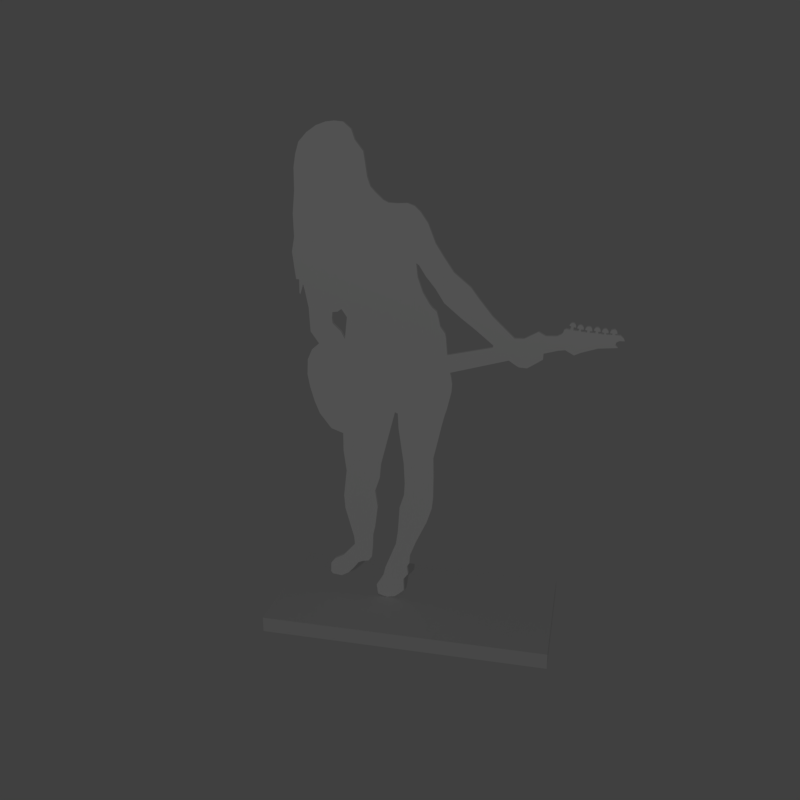 # Source: guitar_girl_joined.blend  (saved by Blender 2.78.0; exported with 4.5.12 LTS)
import bpy
from mathutils import Matrix  # noqa: F401  (used for matrix-valued properties, if any)

bpy.ops.wm.read_factory_settings(use_empty=True)
scene = bpy.context.scene
scene.name = 'Scene'

# ---- collections
col_collection_1 = bpy.data.collections.new('Collection 1'); scene.collection.children.link(col_collection_1)

# ---- materials (node trees are filled in below, after node groups)
mat_material = bpy.data.materials.new('Material')
mat_material.alpha_threshold = 0.0
mat_material.use_transparent_shadow = False
mat_material.diffuse_color = (1.0, 1.0, 1.0, 1.0)
mat_material.roughness = 0.5
mat_material.line_color = (0.0, 0.0, 0.0, 1.0)
mat_material_001 = bpy.data.materials.new('Material.001')
mat_material_001.alpha_threshold = 0.0
mat_material_001.use_transparent_shadow = False
mat_material_001.roughness = 0.5

# ---- material node trees

# ---- world
world_world = bpy.data.worlds.new('World'); scene.world = world_world
world_world.color = (0.05088, 0.05088, 0.05088)
world_world.use_sun_shadow = False
world_world.sun_shadow_jitter_overblur = 0.0
world_world.cycles.sampling_method = 'MANUAL'

# ---- cameras
cam_camera = bpy.data.cameras.new('Camera')
cam_camera.clip_end = 100.0
cam_camera.lens = 35.0
cam_camera.sensor_width = 32.0
cam_camera.sensor_height = 18.0
cam_camera.ortho_scale = 7.314
cam_camera.dof.focus_distance = 0.0
cam_camera.dof.aperture_fstop = 128.0

# ---- lights
light_sun = bpy.data.lights.new('Sun', 'POINT')
light_sun.transmission_factor = 0.0
light_sun.energy = 150.0
light_sun.shadow_buffer_clip_start = 0.5
light_sun.shadow_soft_size = 0.1
light_sun.shadow_maximum_resolution = 0.006
light_sun.use_absolute_resolution = True

# ---- meshes
me_cube = bpy.data.meshes.new('Cube')
me_cube.from_pydata([(-2.776, 0.0, -1.788), (-2.776, 0.0, 1.788), (-2.776, 0.391, -1.788), (-2.776, 0.391, 1.788), (4.376, 0.0, -1.788), (4.376, 0.0, 1.788), (4.376, 0.391, -1.788), (4.376, 0.391, 1.788), (0.5143, 3.381, 0.1005), (0.3991, 3.018, 0.1005), (0.3548, 2.344, 0.1005), (0.3017, 1.981, 0.1005), (0.01816, 1.264, 0.1005), (-0.1856, 0.4574, 0.1005), (-0.03499, 1.033, 0.1005), (-0.221, 0.7232, 0.1005), (0.532, 3.7, 0.1005), (0.5054, 4.231, 0.1005), (0.3725, 5.162, 0.1005), (0.3548, 5.543, 0.1005), (0.2839, 5.578, 0.1005), (-0.07928, 4.161, 0.1005), (-0.1147, 3.788, 0.1005), (-0.2387, 3.416, 0.1005), (-0.1767, 2.973, 0.1005), (-0.2476, 2.406, 0.1005), (-0.3008, 2.176, 0.1005), (-0.3185, 1.777, 0.1005), (-0.3451, 1.529, 0.1005), (-0.4336, 1.405, 0.1005), (-0.602, 1.37, 0.1005), (-0.7083, 1.317, 0.1005), (-0.8589, 1.122, 0.1005), (-0.8589, 1.122, 0.1005), (-0.9918, 0.9801, 0.1005), (-1.178, 0.8738, 0.1005), (-1.417, 0.9004, 0.1005), (-1.47, 0.9624, 0.1005), (-1.461, 1.21, 0.1005), (-1.355, 1.352, 0.1005), (-1.116, 1.485, 0.1005), (-0.7969, 1.848, 0.1005), (-0.8146, 2.052, 0.1005), (-1.036, 2.858, 0.1005), (-1.063, 3.213, 0.1005), (-0.9829, 3.912, 0.1005), (-1.054, 4.453, 0.1005), (-1.054, 4.917, 0.1005), (-1.884, 6.08, 0.1005), (-1.651, 5.401, 0.1005), (-1.778, 5.713, 0.1005), (-1.359, 5.026, 0.1005), (-1.944, 6.406, 0.1005), (-1.922, 6.787, 0.1005), (-1.804, 7.049, 0.1005), (-1.618, 7.21, 0.1005), (-1.825, 7.498, 0.1005), (-1.855, 8.086, 0.1005), (-1.939, 8.513, 0.1005), (-1.977, 8.649, 0.1005), (-2.054, 8.403, 0.1005), (-2.075, 8.441, 0.1005), (-2.071, 8.767, 0.1005), (-2.147, 8.772, 0.1005), (-2.189, 9.11, 0.1005), (-2.226, 9.427, 0.1005), (-2.159, 9.775, 0.1005), (-2.171, 10.32, 0.1005), (-2.116, 10.84, 0.1005), (-2.11, 11.37, 0.1005), (-2.055, 11.68, 0.1005), (-1.97, 11.94, 0.1005), (-1.769, 12.15, 0.1005), (-1.543, 12.3, 0.1005), (-1.311, 12.38, 0.1005), (-1.116, 12.4, 0.1005), (-0.903, 12.38, 0.1005), (-0.7141, 12.22, 0.1005), (-0.6349, 11.99, 0.1005), (-0.4398, 11.74, 0.1005), (-0.4093, 11.55, 0.1005), (-0.3545, 11.18, 0.1005), (-0.2813, 10.97, 0.1005), (-0.1595, 10.84, 0.1005), (0.0173, 10.68, 0.1005), (0.1392, 10.62, 0.1005), (0.3403, 10.61, 0.1005), (0.5841, 10.62, 0.1005), (0.7487, 10.56, 0.1005), (0.8889, 10.43, 0.1005), (1.066, 10.18, 0.1005), (1.248, 9.726, 0.1005), (1.45, 9.415, 0.1005), (1.687, 9.074, 0.1005), (2.09, 8.745, 0.1005), (2.09, 8.745, 0.1005), (2.279, 8.495, 0.1005), (2.62, 8.08, 0.1005), (3.132, 7.599, 0.1005), (3.351, 7.605, 0.1005), (3.674, 7.788, 0.1005), (3.845, 7.696, 0.1005), (4.095, 7.708, 0.1005), (4.198, 7.763, 0.1005), (0.7956, 9.26, 0.1005), (0.8337, 8.93, 0.1005), (0.9607, 8.575, 0.1005), (1.126, 8.304, 0.1005), (1.202, 8.215, 0.1005), (1.291, 8.143, 0.1005), (1.337, 7.99, 0.1005), (1.38, 7.787, 0.1005), (1.502, 7.618, 0.1005), (1.524, 7.499, 0.1005), (1.557, 7.102, 0.1005), (2.637, 7.351, 0.1005), (2.645, 7.406, 0.1005), (2.23, 7.745, 0.1005), (1.866, 8.02, 0.1005), (1.469, 8.35, 0.1005), (1.253, 8.685, 0.1005), (1.024, 8.964, 0.1005), (0.8633, 9.214, 0.1005), (-1.258, 8.007, 0.1005), (-1.126, 8.025, 0.1005), (-1.03, 8.095, 0.1005), (-0.898, 7.902, 0.1005), (-0.9595, 7.357, 0.1005), (-1.056, 7.533, 0.1005), (-1.258, 7.726, 0.1005), (-1.275, 7.849, 0.1005), (-0.05862, 0.4117, 0.1005), (0.06836, 0.3914, 0.1005), (0.2563, 0.4219, 0.1005), (0.3883, 0.5336, 0.1005), (0.5102, 0.6454, 0.1005), (0.5001, 0.9755, 0.1005), (0.622, 1.133, 0.1005), (0.5915, 1.356, 0.1005), (0.6575, 1.453, 0.1005), (0.6728, 1.687, 0.1005), (0.8353, 2.103, 0.1005), (1.104, 2.677, 0.1005), (1.231, 3.068, 0.1005), (1.262, 3.353, 0.1005), (1.267, 3.911, 0.1005), (1.257, 4.445, 0.1005), (1.379, 4.978, 0.1005), (1.455, 5.318, 0.1005), (1.496, 5.486, 0.1005), (1.531, 5.613, 0.1005), (1.577, 5.765, 0.1005), (1.678, 6.192, 0.1005), (1.689, 6.38, 0.1005), (1.663, 6.563, 0.1005), (1.633, 6.674, 0.1005), (3.019, 7.065, 0.1005), (3.136, 6.984, 0.1005), (3.258, 6.913, 0.1005), (3.451, 6.903, 0.1005), (3.634, 7.02, 0.1005), (3.807, 7.136, 0.1005), (3.812, 7.279, 0.1005), (4.142, 7.37, 0.1005), (4.299, 7.39, 0.1005), (4.502, 7.279, 0.1005), (4.64, 7.345, 0.1005), (5.026, 7.472, 0.1005), (5.467, 7.512, 0.1005), (5.406, 7.573, 0.1005), (5.422, 7.639, 0.1005), (5.488, 7.675, 0.1005), (5.605, 7.675, 0.1005), (5.584, 7.731, 0.1005), (5.51, 7.802, 0.1005), (5.383, 7.807, 0.1005), (5.383, 7.831, 0.1005), (5.432, 7.839, 0.1005), (5.427, 7.878, 0.1005), (5.408, 7.912, 0.1005), (5.378, 7.935, 0.1005), (5.345, 7.936, 0.1005), (5.296, 7.921, 0.1005), (5.274, 7.883, 0.1005), (5.269, 7.843, 0.1005), (5.318, 7.841, 0.1005), (5.318, 7.81, 0.1005), (5.187, 7.81, 0.1005), (5.184, 7.843, 0.1005), (5.236, 7.844, 0.1005), (5.235, 7.883, 0.1005), (5.211, 7.919, 0.1005), (5.175, 7.945, 0.1005), (5.141, 7.943, 0.1005), (5.104, 7.918, 0.1005), (5.09, 7.88, 0.1005), (5.088, 7.855, 0.1005), (5.138, 7.848, 0.1005), (5.134, 7.809, 0.1005), (5.009, 7.821, 0.1005), (5.01, 7.865, 0.1005), (5.06, 7.866, 0.1005), (5.058, 7.89, 0.1005), (5.046, 7.929, 0.1005), (5.007, 7.963, 0.1005), (4.968, 7.965, 0.1005), (4.935, 7.946, 0.1005), (4.913, 7.912, 0.1005), (4.912, 7.883, 0.1005), (4.949, 7.878, 0.1005), (4.944, 7.826, 0.1005), (4.339, 7.884, 0.1005), (5.383, 7.807, 0.1005), (5.383, 7.831, 0.1005), (5.432, 7.839, 0.1005), (5.427, 7.878, 0.1005), (5.408, 7.912, 0.1005), (5.378, 7.935, 0.1005), (5.345, 7.936, 0.1005), (5.296, 7.921, 0.1005), (5.274, 7.883, 0.1005), (5.269, 7.843, 0.1005), (5.318, 7.841, 0.1005), (5.318, 7.81, 0.1005), (5.187, 7.81, 0.1005), (5.184, 7.843, 0.1005), (5.236, 7.844, 0.1005), (5.235, 7.883, 0.1005), (5.211, 7.919, 0.1005), (5.175, 7.945, 0.1005), (5.141, 7.943, 0.1005), (5.104, 7.918, 0.1005), (5.09, 7.88, 0.1005), (5.088, 7.855, 0.1005), (5.138, 7.848, 0.1005), (5.134, 7.809, 0.1005), (5.009, 7.821, 0.1005), (5.01, 7.865, 0.1005), (5.06, 7.866, 0.1005), (5.058, 7.89, 0.1005), (5.046, 7.929, 0.1005), (5.007, 7.963, 0.1005), (4.968, 7.965, 0.1005), (4.935, 7.946, 0.1005), (4.913, 7.912, 0.1005), (4.912, 7.883, 0.1005), (4.949, 7.878, 0.1005), (4.944, 7.826, 0.1005), (4.816, 7.832, 0.1005), (4.826, 7.866, 0.1005), (4.875, 7.869, 0.1005), (4.874, 7.908, 0.1005), (4.859, 7.944, 0.1005), (4.831, 7.969, 0.1005), (4.799, 7.974, 0.1005), (4.748, 7.964, 0.1005), (4.723, 7.929, 0.1005), (4.713, 7.889, 0.1005), (4.762, 7.882, 0.1005), (4.759, 7.833, 0.1005), (4.62, 7.847, 0.1005), (4.629, 7.898, 0.1005), (4.681, 7.894, 0.1005), (4.684, 7.933, 0.1005), (4.664, 7.971, 0.1005), (4.631, 8.0, 0.1005), (4.597, 8.002, 0.1005), (4.557, 7.981, 0.1005), (4.54, 7.945, 0.1005), (4.535, 7.919, 0.1005), (4.584, 7.908, 0.1005), (4.566, 7.854, 0.1005), (4.451, 7.868, 0.1005), (4.458, 7.938, 0.1005), (4.508, 7.934, 0.1005), (4.508, 7.958, 0.1005), (4.501, 7.998, 0.1005), (4.465, 8.036, 0.1005), (4.426, 8.042, 0.1005), (4.392, 8.027, 0.1005), (4.367, 7.995, 0.1005), (4.362, 7.966, 0.1005), (4.399, 7.957, 0.1005), (4.382, 7.878, 0.1005), (4.232, 7.812, 0.1005), (4.246, 7.868, 0.1005), (4.292, 7.892, 0.1005), (0.3548, 5.543, 0.0004682), (0.2839, 5.578, 0.0004682), (0.3725, 5.162, 0.0004682), (0.5054, 4.231, 0.0004682), (0.532, 3.7, 0.0004682), (0.5143, 3.381, 0.0004682), (0.3991, 3.018, 0.0004682), (0.3548, 2.344, 0.0004682), (0.3017, 1.981, 0.0004682), (0.01816, 1.264, 0.0004682), (-0.03499, 1.033, 0.0004682), (-0.221, 0.7232, 0.0004682), (-0.1856, 0.4574, 0.0004682), (-0.07928, 4.161, 0.0004682), (-0.1147, 3.788, 0.0004682), (-0.2387, 3.416, 0.0004682), (-0.1767, 2.973, 0.0004682), (-0.2476, 2.406, 0.0004682), (-0.3008, 2.176, 0.0004682), (-0.3185, 1.777, 0.0004682), (-0.3451, 1.529, 0.0004682), (-0.4336, 1.405, 0.0004682), (-0.602, 1.37, 0.0004682), (-0.7083, 1.317, 0.0004682), (-0.8589, 1.122, 0.0004682), (-0.7969, 1.848, 0.0004682), (-0.8146, 2.052, 0.0004682), (-0.8589, 1.122, 0.0004682), (-0.9918, 0.9801, 0.0004682), (-1.178, 0.8738, 0.0004682), (-1.417, 0.9004, 0.0004682), (-1.47, 0.9624, 0.0004682), (-1.461, 1.21, 0.0004682), (-1.355, 1.352, 0.0004682), (-1.116, 1.485, 0.0004682), (-1.036, 2.858, 0.0004682), (-1.063, 3.213, 0.0004682), (-0.9829, 3.912, 0.0004682), (-1.054, 4.453, 0.0004682), (-1.054, 4.917, 0.0004682), (-1.778, 5.713, 0.0004682), (-1.884, 6.08, 0.0004682), (-1.359, 5.026, 0.0004682), (-1.651, 5.401, 0.0004682), (-1.944, 6.406, 0.0004682), (-1.922, 6.787, 0.0004682), (-1.804, 7.049, 0.0004682), (-1.618, 7.21, 0.0004682), (-1.825, 7.498, 0.0004682), (-1.855, 8.086, 0.0004682), (-1.939, 8.513, 0.0004682), (-1.977, 8.649, 0.0004682), (-2.054, 8.403, 0.0004682), (-2.075, 8.441, 0.0004682), (-2.071, 8.767, 0.0004682), (-2.147, 8.772, 0.0004682), (-2.189, 9.11, 0.0004682), (-2.226, 9.427, 0.0004682), (-2.159, 9.775, 0.0004682), (-2.171, 10.32, 0.0004682), (-2.116, 10.84, 0.0004682), (-2.11, 11.37, 0.0004682), (-2.055, 11.68, 0.0004682), (-1.97, 11.94, 0.0004682), (-1.769, 12.15, 0.0004682), (-1.543, 12.3, 0.0004682), (-1.311, 12.38, 0.0004682), (-1.116, 12.4, 0.0004682), (-0.903, 12.38, 0.0004682), (-0.7141, 12.22, 0.0004682), (-0.6349, 11.99, 0.0004682), (-0.4398, 11.74, 0.0004682), (-0.4093, 11.55, 0.0004682), (-0.3545, 11.18, 0.0004682), (-0.2813, 10.97, 0.0004682), (-0.1595, 10.84, 0.0004682), (0.0173, 10.68, 0.0004682), (0.1392, 10.62, 0.0004682), (0.3403, 10.61, 0.0004682), (0.5841, 10.62, 0.0004682), (0.7487, 10.56, 0.0004682), (0.8889, 10.43, 0.0004682), (1.066, 10.18, 0.0004682), (1.248, 9.726, 0.0004682), (1.45, 9.415, 0.0004682), (1.687, 9.074, 0.0004682), (2.09, 8.745, 0.0004682), (2.09, 8.745, 0.0004682), (2.279, 8.495, 0.0004682), (2.62, 8.08, 0.0004682), (3.132, 7.599, 0.0004682), (3.351, 7.605, 0.0004682), (3.674, 7.788, 0.0004682), (3.845, 7.696, 0.0004682), (4.095, 7.708, 0.0004682), (4.198, 7.763, 0.0004682), (1.557, 7.102, 0.0004682), (1.633, 6.674, 0.0004682), (0.7956, 9.26, 0.0004682), (0.8337, 8.93, 0.0004682), (0.9607, 8.575, 0.0004682), (1.126, 8.304, 0.0004682), (1.202, 8.215, 0.0004682), (1.291, 8.143, 0.0004682), (1.337, 7.99, 0.0004682), (1.38, 7.787, 0.0004682), (1.502, 7.618, 0.0004682), (1.524, 7.499, 0.0004682), (2.637, 7.351, 0.0004682), (2.645, 7.406, 0.0004682), (2.23, 7.745, 0.0004682), (1.866, 8.02, 0.0004682), (1.469, 8.35, 0.0004682), (1.253, 8.685, 0.0004682), (1.024, 8.964, 0.0004682), (0.8633, 9.214, 0.0004682), (-1.258, 8.007, 0.0004682), (-1.126, 8.025, 0.0004682), (-1.03, 8.095, 0.0004682), (-0.898, 7.902, 0.0004682), (-0.9595, 7.357, 0.0004682), (-1.056, 7.533, 0.0004682), (-1.258, 7.726, 0.0004682), (-1.275, 7.849, 0.0004682), (-0.05862, 0.4117, 0.0004682), (0.06836, 0.3914, 0.0004682), (0.2563, 0.4219, 0.0004682), (0.3883, 0.5336, 0.0004682), (0.5102, 0.6454, 0.0004682), (0.5001, 0.9755, 0.0004682), (0.622, 1.133, 0.0004682), (0.5915, 1.356, 0.0004682), (0.6575, 1.453, 0.0004682), (0.6728, 1.687, 0.0004682), (0.8353, 2.103, 0.0004682), (1.104, 2.677, 0.0004682), (1.231, 3.068, 0.0004682), (1.262, 3.353, 0.0004682), (1.267, 3.911, 0.0004682), (1.257, 4.445, 0.0004682), (1.379, 4.978, 0.0004682), (1.455, 5.318, 0.0004682), (1.496, 5.486, 0.0004682), (1.531, 5.613, 0.0004682), (1.577, 5.765, 0.0004682), (1.678, 6.192, 0.0004682), (1.689, 6.38, 0.0004682), (1.663, 6.563, 0.0004682), (3.019, 7.065, 0.0004682), (3.136, 6.984, 0.0004682), (3.258, 6.913, 0.0004682), (3.451, 6.903, 0.0004682), (3.634, 7.02, 0.0004682), (3.807, 7.136, 0.0004682), (3.812, 7.279, 0.0004682), (4.142, 7.37, 0.0004682), (4.299, 7.39, 0.0004682), (4.502, 7.279, 0.0004682), (4.64, 7.345, 0.0004682), (5.026, 7.472, 0.0004682), (5.467, 7.512, 0.0004682), (5.406, 7.573, 0.0004682), (5.422, 7.639, 0.0004682), (5.488, 7.675, 0.0004682), (5.605, 7.675, 0.0004682), (5.584, 7.731, 0.0004682), (5.51, 7.802, 0.0004682), (5.383, 7.807, 0.0004682), (5.383, 7.831, 0.0004682), (5.432, 7.839, 0.0004682), (5.427, 7.878, 0.0004682), (5.408, 7.912, 0.0004682), (5.378, 7.935, 0.0004682), (5.345, 7.936, 0.0004682), (5.296, 7.921, 0.0004682), (5.274, 7.883, 0.0004682), (5.269, 7.843, 0.0004682), (5.318, 7.841, 0.0004682), (5.318, 7.81, 0.0004682), (5.187, 7.81, 0.0004682), (5.184, 7.843, 0.0004682), (5.236, 7.844, 0.0004682), (5.235, 7.883, 0.0004682), (5.211, 7.919, 0.0004682), (5.175, 7.945, 0.0004682), (5.141, 7.943, 0.0004682), (5.104, 7.918, 0.0004682), (5.09, 7.88, 0.0004682), (5.088, 7.855, 0.0004682), (5.138, 7.848, 0.0004682), (5.134, 7.809, 0.0004682), (5.009, 7.821, 0.0004682), (5.01, 7.865, 0.0004682), (5.06, 7.866, 0.0004682), (5.058, 7.89, 0.0004682), (5.046, 7.929, 0.0004682), (5.007, 7.963, 0.0004682), (4.968, 7.965, 0.0004682), (4.935, 7.946, 0.0004682), (4.913, 7.912, 0.0004682), (4.912, 7.883, 0.0004682), (4.949, 7.878, 0.0004682), (4.944, 7.826, 0.0004682), (4.944, 7.826, 0.0004682), (4.816, 7.832, 0.0004682), (5.383, 7.831, 0.0004682), (5.383, 7.807, 0.0004682), (5.432, 7.839, 0.0004682), (5.427, 7.878, 0.0004682), (5.408, 7.912, 0.0004682), (5.378, 7.935, 0.0004682), (5.345, 7.936, 0.0004682), (5.296, 7.921, 0.0004682), (5.274, 7.883, 0.0004682), (5.269, 7.843, 0.0004682), (5.318, 7.841, 0.0004682), (5.318, 7.81, 0.0004682), (5.187, 7.81, 0.0004682), (5.184, 7.843, 0.0004682), (5.236, 7.844, 0.0004682), (5.235, 7.883, 0.0004682), (5.211, 7.919, 0.0004682), (5.175, 7.945, 0.0004682), (5.141, 7.943, 0.0004682), (5.104, 7.918, 0.0004682), (5.09, 7.88, 0.0004682), (5.088, 7.855, 0.0004682), (5.138, 7.848, 0.0004682), (5.134, 7.809, 0.0004682), (5.009, 7.821, 0.0004682), (5.01, 7.865, 0.0004682), (5.06, 7.866, 0.0004682), (5.058, 7.89, 0.0004682), (5.046, 7.929, 0.0004682), (5.007, 7.963, 0.0004682), (4.968, 7.965, 0.0004682), (4.935, 7.946, 0.0004682), (4.913, 7.912, 0.0004682), (4.912, 7.883, 0.0004682), (4.949, 7.878, 0.0004682), (4.232, 7.812, 0.0004682), (4.826, 7.866, 0.0004682), (4.875, 7.869, 0.0004682), (4.874, 7.908, 0.0004682), (4.859, 7.944, 0.0004682), (4.831, 7.969, 0.0004682), (4.799, 7.974, 0.0004682), (4.748, 7.964, 0.0004682), (4.723, 7.929, 0.0004682), (4.713, 7.889, 0.0004682), (4.762, 7.882, 0.0004682), (4.759, 7.833, 0.0004682), (4.62, 7.847, 0.0004682), (4.629, 7.898, 0.0004682), (4.681, 7.894, 0.0004682), (4.684, 7.933, 0.0004682), (4.664, 7.971, 0.0004682), (4.631, 8.0, 0.0004682), (4.597, 8.002, 0.0004682), (4.557, 7.981, 0.0004682), (4.54, 7.945, 0.0004682), (4.535, 7.919, 0.0004682), (4.584, 7.908, 0.0004682), (4.566, 7.854, 0.0004682), (4.451, 7.868, 0.0004682), (4.458, 7.938, 0.0004682), (4.508, 7.934, 0.0004682), (4.508, 7.958, 0.0004682), (4.501, 7.998, 0.0004682), (4.465, 8.036, 0.0004682), (4.426, 8.042, 0.0004682), (4.392, 8.027, 0.0004682), (4.367, 7.995, 0.0004682), (4.362, 7.966, 0.0004682), (4.399, 7.957, 0.0004682), (4.382, 7.878, 0.0004682), (4.339, 7.884, 0.0004682), (4.246, 7.868, 0.0004682), (4.292, 7.892, 0.0004682)], [], [(0, 1, 3, 2), (2, 3, 7, 6), (6, 7, 5, 4), (4, 5, 1, 0), (2, 6, 4, 0), (7, 3, 1, 5), (58, 57, 123, 124, 125, 111, 110, 109, 108, 107, 106, 105, 104, 91, 90, 89, 88, 87, 86, 85, 84, 83, 82, 81, 80, 79, 78, 77, 76, 75, 74, 73, 72, 71, 70, 69, 68, 67, 66, 65, 64, 63, 62, 61, 60, 59), (182, 219, 218, 181), (209, 246, 245, 208), (196, 233, 232, 195), (183, 220, 219, 182), (210, 247, 246, 209), (197, 234, 233, 196), (184, 221, 220, 183), (198, 235, 234, 197), (185, 222, 221, 184), (199, 236, 235, 198), (186, 223, 222, 185), (200, 237, 236, 199), (187, 224, 223, 186), (201, 238, 237, 200), (188, 225, 224, 187), (202, 239, 238, 201), (189, 226, 225, 188), (176, 213, 212, 175), (203, 240, 239, 202), (190, 227, 226, 189), (177, 214, 213, 176), (204, 241, 240, 203), (191, 228, 227, 190), (178, 215, 214, 177), (205, 242, 241, 204), (192, 229, 228, 191), (179, 216, 215, 178), (206, 243, 242, 205), (193, 230, 229, 192), (180, 217, 216, 179), (207, 244, 243, 206), (194, 231, 230, 193), (181, 218, 217, 180), (208, 245, 244, 207), (195, 232, 231, 194), (98, 116, 115, 114, 155, 156, 157, 158, 159, 160, 161, 162, 163, 164, 165, 166, 167, 168, 169, 170, 171, 172, 173, 174, 175, 212, 213, 214, 215, 216, 217, 218, 219, 220, 221, 222, 223, 224, 225, 226, 227, 228, 229, 230, 231, 232, 233, 234, 235, 236, 237, 238, 239, 240, 241, 242, 243, 244, 245, 246, 247, 248, 249, 250, 251, 252, 253, 254, 255, 256, 257, 258, 259, 260, 261, 262, 263, 264, 265, 266, 267, 268, 269, 270, 271, 272, 273, 274, 275, 276, 277, 278, 279, 280, 281, 282, 283, 211, 286, 285, 284, 103, 102, 101, 100, 99), (104, 122, 121, 120, 119, 118, 117, 116, 98, 97, 96, 95, 94, 93, 92, 91), (19, 18, 17, 16, 8, 9, 10, 11, 12, 14, 15, 13, 131, 132, 133, 134, 135, 136, 137, 138, 139, 140, 141, 142, 143, 144, 145, 146, 147, 148, 149, 150, 151, 152, 153, 154, 155, 114, 113, 112, 111, 125, 126, 127, 128, 129, 130, 123, 57, 56, 55, 54, 53, 52, 48, 50, 49, 51, 47, 46, 45, 44, 43, 42, 41, 40, 39, 38, 37, 36, 35, 34, 33, 32, 31, 30, 29, 28, 27, 26, 25, 24, 23, 22, 21, 20), (337, 338, 339, 340, 341, 342, 343, 344, 345, 346, 347, 348, 349, 350, 351, 352, 353, 354, 355, 356, 357, 358, 359, 360, 361, 362, 363, 364, 365, 366, 367, 368, 369, 370, 385, 386, 387, 388, 389, 390, 391, 392, 405, 404, 403, 336), (461, 460, 498, 499), (488, 487, 525, 526), (475, 474, 512, 513), (462, 461, 499, 500), (489, 488, 526, 490), (476, 475, 513, 514), (463, 462, 500, 501), (477, 476, 514, 515), (464, 463, 501, 502), (478, 477, 515, 516), (465, 464, 502, 503), (479, 478, 516, 517), (466, 465, 503, 504), (480, 479, 517, 518), (467, 466, 504, 505), (481, 480, 518, 519), (468, 467, 505, 506), (455, 454, 493, 492), (482, 481, 519, 520), (469, 468, 506, 507), (456, 455, 492, 494), (483, 482, 520, 521), (470, 469, 507, 508), (457, 456, 494, 495), (484, 483, 521, 522), (471, 470, 508, 509), (458, 457, 495, 496), (485, 484, 522, 523), (472, 471, 509, 510), (459, 458, 496, 497), (486, 485, 523, 524), (473, 472, 510, 511), (460, 459, 497, 498), (487, 486, 524, 525), (474, 473, 511, 512), (377, 378, 379, 380, 381, 382, 527, 564, 565, 563, 562, 561, 560, 559, 558, 557, 556, 555, 554, 553, 552, 551, 550, 549, 548, 547, 546, 545, 544, 543, 542, 541, 540, 539, 538, 537, 536, 535, 534, 533, 532, 531, 530, 529, 528, 491, 490, 526, 525, 524, 523, 522, 521, 520, 519, 518, 517, 516, 515, 514, 513, 512, 511, 510, 509, 508, 507, 506, 505, 504, 503, 502, 501, 500, 499, 498, 497, 496, 495, 494, 492, 493, 454, 453, 452, 451, 450, 449, 448, 447, 446, 445, 444, 443, 442, 441, 440, 439, 438, 437, 436, 435, 384, 383, 395, 396), (385, 370, 371, 372, 373, 374, 375, 376, 377, 396, 397, 398, 399, 400, 401, 402), (287, 288, 300, 301, 302, 303, 304, 305, 306, 307, 308, 309, 310, 311, 314, 315, 316, 317, 318, 319, 320, 321, 312, 313, 322, 323, 324, 325, 326, 329, 330, 327, 328, 331, 332, 333, 334, 335, 336, 403, 410, 409, 408, 407, 406, 405, 392, 393, 394, 383, 384, 434, 433, 432, 431, 430, 429, 428, 427, 426, 425, 424, 423, 422, 421, 420, 419, 418, 417, 416, 415, 414, 413, 412, 411, 299, 298, 297, 296, 295, 294, 293, 292, 291, 290, 289), (130, 129, 409, 410), (27, 28, 307, 306), (123, 130, 410, 403), (28, 29, 308, 307), (29, 30, 309, 308), (131, 13, 299, 411), (30, 31, 310, 309), (132, 131, 411, 412), (31, 32, 311, 310), (133, 132, 412, 413), (41, 42, 313, 312), (134, 133, 413, 414), (32, 33, 314, 311), (135, 134, 414, 415), (34, 35, 316, 315), (136, 135, 415, 416), (35, 36, 317, 316), (137, 136, 416, 417), (36, 37, 318, 317), (138, 137, 417, 418), (37, 38, 319, 318), (139, 138, 418, 419), (38, 39, 320, 319), (140, 139, 419, 420), (39, 40, 321, 320), (141, 140, 420, 421), (40, 41, 312, 321), (142, 141, 421, 422), (33, 34, 315, 314), (143, 142, 422, 423), (42, 43, 322, 313), (144, 143, 423, 424), (43, 44, 323, 322), (145, 144, 424, 425), (44, 45, 324, 323), (146, 145, 425, 426), (45, 46, 325, 324), (147, 146, 426, 427), (46, 47, 326, 325), (148, 147, 427, 428), (50, 48, 328, 327), (149, 148, 428, 429), (51, 49, 330, 329), (150, 149, 429, 430), (49, 50, 327, 330), (247, 210, 489, 490), (151, 150, 430, 431), (47, 51, 329, 326), (152, 151, 431, 432), (48, 52, 331, 328), (153, 152, 432, 433), (52, 53, 332, 331), (103, 284, 527, 382), (154, 153, 433, 434), (53, 54, 333, 332), (155, 154, 434, 384), (54, 55, 334, 333), (156, 155, 384, 435), (55, 56, 335, 334), (157, 156, 435, 436), (56, 57, 336, 335), (158, 157, 436, 437), (57, 58, 337, 336), (159, 158, 437, 438), (58, 59, 338, 337), (160, 159, 438, 439), (59, 60, 339, 338), (161, 160, 439, 440), (60, 61, 340, 339), (162, 161, 440, 441), (61, 62, 341, 340), (163, 162, 441, 442), (62, 63, 342, 341), (164, 163, 442, 443), (63, 64, 343, 342), (165, 164, 443, 444), (64, 65, 344, 343), (166, 165, 444, 445), (65, 66, 345, 344), (167, 166, 445, 446), (66, 67, 346, 345), (168, 167, 446, 447), (67, 68, 347, 346), (169, 168, 447, 448), (68, 69, 348, 347), (170, 169, 448, 449), (69, 70, 349, 348), (171, 170, 449, 450), (70, 71, 350, 349), (172, 171, 450, 451), (71, 72, 351, 350), (173, 172, 451, 452), (72, 73, 352, 351), (174, 173, 452, 453), (73, 74, 353, 352), (175, 174, 453, 454), (74, 75, 354, 353), (176, 175, 454, 455), (75, 76, 355, 354), (177, 176, 455, 456), (76, 77, 356, 355), (178, 177, 456, 457), (77, 78, 357, 356), (179, 178, 457, 458), (78, 79, 358, 357), (180, 179, 458, 459), (79, 80, 359, 358), (249, 248, 491, 528), (181, 180, 459, 460), (80, 81, 360, 359), (250, 249, 528, 529), (182, 181, 460, 461), (81, 82, 361, 360), (251, 250, 529, 530), (183, 182, 461, 462), (82, 83, 362, 361), (252, 251, 530, 531), (184, 183, 462, 463), (83, 84, 363, 362), (253, 252, 531, 532), (185, 184, 463, 464), (84, 85, 364, 363), (254, 253, 532, 533), (186, 185, 464, 465), (85, 86, 365, 364), (255, 254, 533, 534), (187, 186, 465, 466), (86, 87, 366, 365), (256, 255, 534, 535), (188, 187, 466, 467), (87, 88, 367, 366), (257, 256, 535, 536), (189, 188, 467, 468), (88, 89, 368, 367), (258, 257, 536, 537), (190, 189, 468, 469), (89, 90, 369, 368), (259, 258, 537, 538), (191, 190, 469, 470), (90, 91, 370, 369), (260, 259, 538, 539), (192, 191, 470, 471), (91, 92, 371, 370), (261, 260, 539, 540), (193, 192, 471, 472), (92, 93, 372, 371), (262, 261, 540, 541), (194, 193, 472, 473), (93, 94, 373, 372), (263, 262, 541, 542), (195, 194, 473, 474), (94, 95, 374, 373), (264, 263, 542, 543), (196, 195, 474, 475), (95, 96, 375, 374), (265, 264, 543, 544), (197, 196, 475, 476), (96, 97, 376, 375), (266, 265, 544, 545), (198, 197, 476, 477), (97, 98, 377, 376), (267, 266, 545, 546), (199, 198, 477, 478), (98, 99, 378, 377), (268, 267, 546, 547), (200, 199, 478, 479), (99, 100, 379, 378), (269, 268, 547, 548), (201, 200, 479, 480), (100, 101, 380, 379), (270, 269, 548, 549), (202, 201, 480, 481), (101, 102, 381, 380), (271, 270, 549, 550), (203, 202, 481, 482), (102, 103, 382, 381), (272, 271, 550, 551), (204, 203, 482, 483), (273, 272, 551, 552), (205, 204, 483, 484), (274, 273, 552, 553), (206, 205, 484, 485), (104, 105, 386, 385), (275, 274, 553, 554), (207, 206, 485, 486), (105, 106, 387, 386), (276, 275, 554, 555), (208, 207, 486, 487), (106, 107, 388, 387), (277, 276, 555, 556), (209, 208, 487, 488), (107, 108, 389, 388), (278, 277, 556, 557), (210, 209, 488, 489), (108, 109, 390, 389), (279, 278, 557, 558), (248, 247, 490, 491), (109, 110, 391, 390), (280, 279, 558, 559), (110, 111, 392, 391), (281, 280, 559, 560), (111, 112, 393, 392), (19, 20, 288, 287), (282, 281, 560, 561), (112, 113, 394, 393), (18, 19, 287, 289), (283, 282, 561, 562), (113, 114, 383, 394), (17, 18, 289, 290), (211, 283, 562, 563), (114, 115, 395, 383), (16, 17, 290, 291), (285, 286, 565, 564), (115, 116, 396, 395), (8, 16, 291, 292), (284, 285, 564, 527), (116, 117, 397, 396), (9, 8, 292, 293), (286, 211, 563, 565), (117, 118, 398, 397), (10, 9, 293, 294), (118, 119, 399, 398), (11, 10, 294, 295), (119, 120, 400, 399), (12, 11, 295, 296), (120, 121, 401, 400), (14, 12, 296, 297), (121, 122, 402, 401), (15, 14, 297, 298), (122, 104, 385, 402), (13, 15, 298, 299), (20, 21, 300, 288), (124, 123, 403, 404), (21, 22, 301, 300), (125, 124, 404, 405), (22, 23, 302, 301), (126, 125, 405, 406), (23, 24, 303, 302), (127, 126, 406, 407), (24, 25, 304, 303), (128, 127, 407, 408), (25, 26, 305, 304), (129, 128, 408, 409), (26, 27, 306, 305)])
me_cube.polygons.foreach_set('material_index', [1, 1, 1, 1, 1, 1, 0, 0, 0, 0, 0, 0, 0, 0, 0, 0, 0, 0, 0, 0, 0, 0, 0, 0, 0, 0, 0, 0, 0, 0, 0, 0, 0, 0, 0, 0, 0, 0, 0, 0, 0, 0, 0, 0, 0, 0, 0, 0, 0, 0, 0, 0, 0, 0, 0, 0, 0, 0, 0, 0, 0, 0, 0, 0, 0, 0, 0, 0, 0, 0, 0, 0, 0, 0, 0, 0, 0, 0, 0, 0, 0, 0, 0, 0, 0, 0, 0, 0, 0, 0, 0, 0, 0, 0, 0, 0, 0, 0, 0, 0, 0, 0, 0, 0, 0, 0, 0, 0, 0, 0, 0, 0, 0, 0, 0, 0, 0, 0, 0, 0, 0, 0, 0, 0, 0, 0, 0, 0, 0, 0, 0, 0, 0, 0, 0, 0, 0, 0, 0, 0, 0, 0, 0, 0, 0, 0, 0, 0, 0, 0, 0, 0, 0, 0, 0, 0, 0, 0, 0, 0, 0, 0, 0, 0, 0, 0, 0, 0, 0, 0, 0, 0, 0, 0, 0, 0, 0, 0, 0, 0, 0, 0, 0, 0, 0, 0, 0, 0, 0, 0, 0, 0, 0, 0, 0, 0, 0, 0, 0, 0, 0, 0, 0, 0, 0, 0, 0, 0, 0, 0, 0, 0, 0, 0, 0, 0, 0, 0, 0, 0, 0, 0, 0, 0, 0, 0, 0, 0, 0, 0, 0, 0, 0, 0, 0, 0, 0, 0, 0, 0, 0, 0, 0, 0, 0, 0, 0, 0, 0, 0, 0, 0, 0, 0, 0, 0, 0, 0, 0, 0, 0, 0, 0, 0, 0, 0, 0, 0, 0, 0, 0, 0, 0, 0, 0, 0, 0, 0, 0, 0, 0, 0, 0, 0, 0, 0, 0, 0, 0, 0, 0, 0, 0, 0, 0, 0, 0, 0, 0, 0, 0, 0, 0, 0, 0, 0, 0, 0, 0, 0, 0, 0, 0, 0, 0, 0, 0, 0, 0, 0, 0, 0, 0, 0, 0, 0, 0, 0])
me_cube.materials.append(mat_material)
me_cube.materials.append(mat_material_001)
me_cube.use_remesh_preserve_volume = False
me_cube.use_remesh_preserve_attributes = False
me_cube.use_mirror_vertex_groups = False
me_cube.update()

# ---- objects
ob_sun = bpy.data.objects.new('Sun', light_sun)
ob_girl = bpy.data.objects.new('Girl', me_cube)
ob_camera = bpy.data.objects.new('Camera', cam_camera)

# ---- transforms, parenting, visibility, modifiers, constraints
ob_sun.location = (1.21, -10.0, 5.0)
ob_sun.lineart.crease_threshold = 0.0
ob_girl.location = (0.0, 0.0, 0.0)
ob_girl.rotation_euler = (1.571, 0.0, 0.0)
ob_girl.scale = (0.1398, 0.1398, 0.1398)
ob_girl.lock_rotations_4d = False
ob_girl.empty_display_type = 'ARROWS'
ob_girl.lineart.crease_threshold = 0.0
ob_camera.location = (0.69, -2.778, 1.764)
ob_camera.rotation_euler = (1.251, 0.0, 0.225)
ob_camera.lock_rotations_4d = False
ob_camera.empty_display_type = 'ARROWS'
ob_camera.color = (0.0, 0.0, 0.0, 0.0)
ob_camera.display_type = 'WIRE'
ob_camera.lineart.crease_threshold = 0.0

# ---- collection membership
col_collection_1.objects.link(ob_sun)
col_collection_1.objects.link(ob_girl)
col_collection_1.objects.link(ob_camera)

# ---- scene / render settings (as saved in the file)
scene.camera = ob_camera
scene.frame_start = 1; scene.frame_end = 250; scene.frame_set(1)
scene.render.engine = 'BLENDER_EEVEE_NEXT'
scene.render.resolution_x = 1000
scene.render.resolution_y = 1000
scene.render.resolution_percentage = 51
scene.render.dither_intensity = 0.0
scene.render.film_transparent = True
scene.cycles.use_denoising = False
scene.cycles.samples = 128
scene.cycles.sampling_pattern = 'TABULATED_SOBOL'
scene.cycles.light_sampling_threshold = 0.0
scene.cycles.use_adaptive_sampling = False
scene.cycles.use_light_tree = False
scene.cycles.blur_glossy = 0.0
scene.cycles.sample_clamp_indirect = 0.0
scene.view_settings.view_transform = 'Standard'
bpy.context.view_layer.update()
